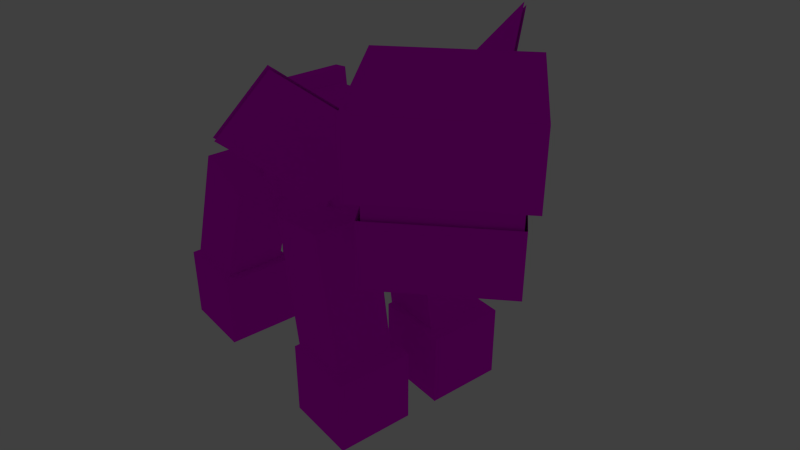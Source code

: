 # Source: goblins-goblin-dog2.8.blend  (saved by Blender 2.82.7; exported with 4.5.12 LTS)
import bpy
from mathutils import Matrix  # noqa: F401  (used for matrix-valued properties, if any)

bpy.ops.wm.read_factory_settings(use_empty=True)
scene = bpy.context.scene
scene.name = 'Scene'

# ---- collections
col_collection_1 = bpy.data.collections.new('Collection 1'); scene.collection.children.link(col_collection_1)
col_collection_1.hide_render = True
col_collection_1.hide_viewport = True
col_collection_2 = bpy.data.collections.new('Collection 2'); scene.collection.children.link(col_collection_2)

# ---- images (referenced by path relative to the original .blend; pixels are not part of the script)
import os
ASSET_DIR = os.environ.get("B2B_ASSET_DIR", "")  # directory of the original .blend (textures are referenced by path, not embedded)
HERE = os.path.dirname(os.path.abspath(__file__))  # packed textures are extracted next to this script under _unpacked/

def load_image(name, relpath, width, height, colorspace="sRGB"):
    """Load a texture the original file referenced (path relative to the .blend, or extracted next to this script)."""
    p = next((c for c in (os.path.join(HERE, relpath), os.path.join(ASSET_DIR, relpath)) if relpath and os.path.exists(c)), "")
    if p:
        img = bpy.data.images.load(p, check_existing=True)
        img.name = name
    else:  # same state as the original file: an image datablock whose file is absent (Cycles renders it pink)
        img = bpy.data.images.new(name, width, height)
        img.source = "FILE"
        img.filepath = "//" + (relpath or name)
    img.colorspace_settings.name = colorspace
    return img
img_goblins_goblin_dog_png = load_image('goblins_goblin_dog.png', 'goblins_goblin_dog.png', 1024, 1024, 'sRGB')

# ---- materials (node trees are filled in below, after node groups)
mat_character = bpy.data.materials.new('Character')
mat_character.alpha_threshold = 0.0
mat_character.use_transparent_shadow = False
mat_character.roughness = 0.5
mat_character.specular_intensity = 0.0
mat_character.line_color = (0.0, 0.0, 0.0, 1.0)

# ---- material node trees
mat_character.use_nodes = True; mat_character.node_tree.nodes.clear()
_N = mat_character.node_tree.nodes; _L = mat_character.node_tree.links
n0 = _N.new('ShaderNodeOutputMaterial'); n0.name = 'Material Output'; n0.location = (387, 533)
n1 = _N.new('ShaderNodeBsdfPrincipled'); n1.name = 'Principled BSDF'; n1.location = (97, 533)
n1.distribution = 'GGX'
n1.subsurface_method = 'BURLEY'
n1.inputs[2].default_value = 0.0
n1.inputs[3].default_value = 1.45
n1.inputs[13].default_value = 0.0
n1.inputs[27].default_value = (0.0, 0.0, 0.0, 1.0)
n1.inputs[28].default_value = 1.0
n2 = _N.new('ShaderNodeTexImage'); n2.name = 'Image Texture'; n2.location = (-250, 330)
n2.image = img_goblins_goblin_dog_png
n2.interpolation = 'Closest'
_L.new(n1.outputs[0], n0.inputs[0])
_L.new(n2.outputs[0], n1.inputs[0])
_L.new(n2.outputs[1], n1.inputs[4])
n0.is_active_output = True

# ---- world
world_world = bpy.data.worlds.new('World'); scene.world = world_world
world_world.color = (0.05088, 0.05088, 0.05088)
world_world.use_sun_shadow = False
world_world.sun_shadow_jitter_overblur = 0.0
world_world.cycles.sampling_method = 'MANUAL'
world_world.cycles.sample_map_resolution = 256

# ---- cameras
cam_camera = bpy.data.cameras.new('Camera')
cam_camera.clip_end = 100.0
cam_camera.lens = 35.0
cam_camera.sensor_width = 32.0
cam_camera.sensor_height = 18.0
cam_camera.ortho_scale = 7.314
cam_camera.dof.focus_distance = 0.0
cam_camera.dof.aperture_fstop = 128.0

# ---- lights
light_sun_000 = bpy.data.lights.new('Sun.000', 'SUN')
light_sun_000.transmission_factor = 0.0
light_sun_000.angle = 1.571
light_sun_000.energy = 1.0
light_sun_000.shadow_buffer_clip_start = 0.5
light_sun_000.shadow_soft_size = 1.0
light_sun_000.shadow_cascade_max_distance = 1000.0
light_sun_000.cycles.use_multiple_importance_sampling = False
light_sun_005 = bpy.data.lights.new('Sun.005', 'SUN')
light_sun_005.transmission_factor = 0.0
light_sun_005.angle = 1.571
light_sun_005.energy = 1.0
light_sun_005.shadow_buffer_clip_start = 0.5
light_sun_005.shadow_soft_size = 1.0
light_sun_005.shadow_cascade_max_distance = 1000.0
light_sun_005.cycles.use_multiple_importance_sampling = False
light_sun_004 = bpy.data.lights.new('Sun.004', 'SUN')
light_sun_004.transmission_factor = 0.0
light_sun_004.angle = 1.571
light_sun_004.energy = 1.0
light_sun_004.shadow_buffer_clip_start = 0.5
light_sun_004.shadow_soft_size = 1.0
light_sun_004.shadow_cascade_max_distance = 1000.0
light_sun_004.cycles.use_multiple_importance_sampling = False
light_sun_003 = bpy.data.lights.new('Sun.003', 'SUN')
light_sun_003.transmission_factor = 0.0
light_sun_003.angle = 1.571
light_sun_003.energy = 1.0
light_sun_003.shadow_buffer_clip_start = 0.5
light_sun_003.shadow_soft_size = 1.0
light_sun_003.shadow_cascade_max_distance = 1000.0
light_sun_003.cycles.use_multiple_importance_sampling = False
light_sun_001 = bpy.data.lights.new('Sun.001', 'SUN')
light_sun_001.transmission_factor = 0.0
light_sun_001.angle = 1.571
light_sun_001.energy = 1.0
light_sun_001.shadow_buffer_clip_start = 0.5
light_sun_001.shadow_soft_size = 1.0
light_sun_001.shadow_cascade_max_distance = 1000.0
light_sun_001.cycles.use_multiple_importance_sampling = False

# ---- meshes
me_cube_004 = bpy.data.meshes.new('Cube.004')
me_cube_004.from_pydata([(0.0, 4.119, 4.116), (1.414, 2.704, 4.116), (-1.414, 2.704, 4.116), (0.0, 1.29, 4.116), (-0.6105, -1.744, 3.517), (-0.6105, -1.319, 2.185), (-0.6105, 1.28, 4.481), (-0.6105, 1.705, 3.15), (-1.409, 1.583, 3.419), (-1.409, 0.5972, 3.252), (-0.4085, 0.5972, 3.252), (-0.4085, 1.583, 3.419), (-1.409, 1.979, 1.074), (-1.409, 0.9928, 0.9073), (-0.4085, 0.9928, 0.9073), (-0.4085, 1.979, 1.074), (-1.41, -2.343, 1.243), (-1.41, -1.407, 0.8907), (-1.41, -1.518, 3.434), (-1.41, -0.5819, 3.082), (0.6107, -1.319, 2.185), (0.6107, -1.744, 3.517), (0.6107, 1.705, 3.15), (0.6107, 1.28, 4.481), (0.3803, 1.979, 1.074), (0.3803, 0.9928, 0.9073), (1.38, 0.9928, 0.9073), (1.38, 1.979, 1.074), (0.3802, 1.583, 3.419), (0.3802, 0.5972, 3.252), (1.38, 0.5972, 3.252), (1.38, 1.583, 3.419), (-0.4103, -1.407, 0.8907), (-0.4103, -2.343, 1.243), (-0.4103, -1.518, 3.434), (-0.4103, -0.5819, 3.082), (-8.567e-07, 4.119, 3.426), (1.378, -0.5819, 3.082), (1.378, -1.518, 3.434), (1.378, -1.407, 0.8907), (1.378, -2.343, 1.243), (0.3779, -1.407, 0.8907), (0.3779, -2.343, 1.243), (0.3779, -1.518, 3.434), (0.3779, -0.5819, 3.082), (-0.6702, -1.05, 4.381), (-0.6702, 0.6473, 4.602), (0.6704, -1.05, 4.381), (0.6704, 0.6473, 4.602), (0.6704, 0.8454, 3.082), (0.6704, -0.8516, 2.861), (-0.6702, -0.8516, 2.861), (-0.6702, 0.8454, 3.082), (1.414, 2.704, 3.426), (-1.414, 2.704, 5.426), (-1.414, 2.704, 3.426), (1.414, 2.704, 5.426), (9.702e-08, 1.29, 3.426), (-8.567e-07, 4.119, 5.426), (9.702e-08, 1.29, 5.426), (1.414, 2.649, 3.426), (-1.414, 2.649, 5.426), (-1.414, 2.649, 3.426), (1.414, 2.649, 5.426), (0.0, 4.174, 3.17), (1.486, 2.688, 3.17), (-1.486, 2.688, 4.19), (-1.486, 2.688, 3.17), (1.486, 2.688, 4.19), (0.0, 1.202, 3.17), (0.0, 4.174, 4.19), (0.0, 1.202, 4.19), (-1.525, -2.353, -0.000458), (-1.525, -1.123, -0.000458), (-1.525, -2.353, 1.238), (-1.525, -1.123, 1.238), (-0.2953, -1.123, -0.000458), (-0.2953, -2.353, -0.000458), (-0.2953, -2.353, 1.238), (-0.2953, -1.123, 1.238), (1.503, -1.113, 1.248), (1.503, -2.363, 1.248), (1.503, -1.113, -0.01052), (1.503, -2.363, -0.01052), (0.2529, -1.113, -0.01052), (0.2529, -2.363, -0.01052), (0.2529, -2.363, 1.248), (0.2529, -1.113, 1.248), (-1.534, 1.02, 1.237), (-0.2835, 1.02, 1.237), (0.2553, 1.02, 1.237), (1.505, 1.02, 1.237), (-1.534, 1.018, 0.00195), (-0.2835, 1.018, 0.00195), (0.2553, 1.018, 0.00195), (1.505, 1.018, 0.00195), (-1.534, 2.225, 1.236), (-0.2835, 2.225, 1.236), (0.2553, 2.225, 1.236), (1.505, 2.225, 1.236), (-1.534, 2.226, 0.003586), (-0.2835, 2.226, 0.003587), (0.2553, 2.226, 0.003587), (1.505, 2.226, 0.003586), (-0.7847, -0.9935, 4.626), (-0.7847, -0.7345, 4.666), (0.7897, -0.9935, 4.626), (0.7897, -0.7345, 4.666), (0.7897, -0.5175, 2.878), (0.7897, -0.7765, 2.838), (-0.7847, -0.7765, 2.838), (-0.7847, -0.5175, 2.878), (-0.231, -2.226, 2.113), (-0.231, -1.729, 2.058), (-0.2491, -1.989, 3.525), (-0.2491, -1.492, 3.471), (0.2695, -1.729, 2.058), (0.2695, -2.226, 2.113), (0.2513, -1.492, 3.471), (0.2513, -1.989, 3.525), (-1.782e-06, 4.372, 4.493), (1.684, 2.688, 4.493), (-1.684, 2.688, 5.648), (-1.684, 2.688, 4.493), (1.684, 2.688, 5.648), (-7.501e-07, 1.004, 4.493), (-1.782e-06, 4.372, 5.648), (-7.501e-07, 1.004, 5.648), (1.028, 1.332, 3.676), (-0.9142, 2.761, 5.072), (-1.028, 1.332, 3.676), (0.9142, 2.761, 5.072), (-2.061, 1.907, 6.039), (-2.175, 0.4786, 4.644), (2.175, 0.4786, 4.644), (2.061, 1.907, 6.039), (1.023, 1.294, 3.715), (-0.9091, 2.722, 5.111), (-1.023, 1.294, 3.715), (0.9091, 2.722, 5.111), (-2.056, 1.868, 6.078), (-2.17, 0.4399, 4.683), (2.17, 0.4399, 4.683), (2.056, 1.868, 6.078), (-1.486, 2.688, 3.691), (1.486, 2.688, 3.691), (0.0, 4.174, 3.691), (0.0, 1.202, 3.691)], [(63, 60), (62, 61)], [(0, 1, 3, 2), (23, 6, 4, 21), (6, 7, 5, 4), (7, 22, 20, 5), (20, 21, 4, 5), (7, 6, 23, 22), (44, 41, 42, 43), (10, 9, 13, 14), (11, 10, 14, 15), (32, 33, 16, 17), (18, 19, 17, 16), (58, 54, 59, 56), (34, 18, 16, 33), (37, 39, 41, 44), (19, 35, 32, 17), (31, 28, 29, 30), (43, 42, 40, 38), (35, 34, 33, 32), (38, 40, 39, 37), (23, 21, 20, 22), (57, 59, 54, 55), (19, 18, 34, 35), (8, 11, 15, 12), (9, 8, 12, 13), (30, 26, 27, 31), (8, 9, 10, 11), (31, 27, 24, 28), (41, 39, 40, 42), (28, 24, 25, 29), (29, 25, 26, 30), (37, 44, 43, 38), (48, 46, 45, 47), (49, 50, 51, 52), (46, 48, 49, 52), (48, 47, 50, 49), (45, 46, 52, 51), (47, 45, 51, 50), (36, 58, 56, 53), (55, 54, 58, 36), (53, 56, 59, 57), (88, 92, 93, 89), (25, 24, 27, 26), (15, 14, 13, 12), (91, 90, 94, 95), (69, 71, 66, 67), (64, 70, 68, 65), (67, 66, 70, 64), (65, 68, 71, 69), (87, 84, 85, 86), (76, 77, 72, 73), (74, 75, 73, 72), (78, 74, 72, 77), (80, 82, 84, 87), (75, 79, 76, 73), (86, 85, 83, 81), (79, 78, 77, 76), (81, 83, 82, 80), (75, 74, 78, 79), (84, 82, 83, 85), (80, 87, 86, 81), (91, 95, 103, 99), (92, 88, 96, 100), (98, 99, 103, 102), (96, 97, 101, 100), (94, 90, 98, 102), (89, 93, 101, 97), (95, 94, 102, 103), (93, 92, 100, 101), (90, 91, 99, 98), (88, 89, 97, 96), (107, 105, 104, 106), (108, 109, 110, 111), (105, 107, 108, 111), (107, 106, 109, 108), (104, 105, 111, 110), (106, 104, 110, 109), (119, 114, 112, 117), (114, 115, 113, 112), (115, 118, 116, 113), (116, 117, 112, 113), (115, 114, 119, 118), (119, 117, 116, 118), (64, 65, 69, 67), (125, 127, 122, 123), (120, 126, 124, 121), (123, 122, 126, 120), (121, 124, 127, 125), (120, 121, 125, 123), (126, 122, 127, 124), (130, 133, 132, 129), (128, 131, 135, 134), (138, 137, 140, 141), (136, 142, 143, 139), (146, 144, 147, 145)])
_uv = me_cube_004.uv_layers.new(name='UVMap')
_uv.uv.foreach_set('vector', [0.375, 1.0, 0.375, 0.75, 0.25, 0.75, 0.25, 1.0, 0.625, 0.375, 0.5, 0.375, 0.5, 0.0, 0.625, 0.0, 0.5, 0.375, 0.4375, 0.375, 0.4375, 0.0, 0.5, 0.0, 0.4375, 0.375, 0.3125, 0.375, 0.3125, 0.0, 0.4375, 0.0, 0.5625, 0.375, 0.5625, 0.5, 0.4375, 0.5, 0.4375, 0.375, 0.4375, 0.375, 0.4375, 0.5, 0.3125, 0.5, 0.3125, 0.375, 0.1875, 0.375, 0.1875, 0.128, 0.125, 0.128, 0.125, 0.375, 0.8125, 0.375, 0.875, 0.375, 0.875, 0.125, 0.8125, 0.125, 0.75, 0.375, 0.8125, 0.375, 0.8125, 0.125, 0.75, 0.125, 0.1875, 0.375, 0.1875, 0.5, 0.125, 0.5, 0.125, 0.375, 0.0625, 0.375, 0.0, 0.375, 0.0, 0.125, 0.0625, 0.125, 0.25, 0.75, 0.25, 1.0, 0.125, 1.0, 0.125, 0.75, 0.25, 0.375, 0.1875, 0.375, 0.1875, 0.128, 0.25, 0.128, 0.125, 0.375, 0.125, 0.128, 0.0625, 0.128, 0.0625, 0.375, 0.125, 0.375, 0.0625, 0.375, 0.0625, 0.128, 0.125, 0.128, 0.6875, 0.375, 0.75, 0.375, 0.75, 0.5, 0.6875, 0.5, 0.25, 0.375, 0.25, 0.128, 0.1875, 0.128, 0.1875, 0.375, 0.1875, 0.375, 0.125, 0.375, 0.125, 0.128, 0.1875, 0.128, 0.0625, 0.375, 0.0625, 0.125, 0.0, 0.125, 0.0, 0.375, 0.25, 0.375, 0.25, 0.0, 0.3125, 0.0, 0.3125, 0.375, 0.375, 0.5, 0.375, 0.75, 0.25, 0.75, 0.25, 0.5, 0.125, 0.375, 0.125, 0.5, 0.0625, 0.5, 0.0625, 0.375, 0.6875, 0.375, 0.75, 0.375, 0.75, 0.125, 0.6875, 0.125, 0.6875, 0.375, 0.625, 0.375, 0.625, 0.125, 0.6875, 0.125, 0.6875, 0.375, 0.6875, 0.125, 0.625, 0.125, 0.625, 0.375, 0.6875, 0.375, 0.6875, 0.5, 0.75, 0.5, 0.75, 0.375, 0.6875, 0.375, 0.6875, 0.125, 0.75, 0.125, 0.75, 0.375, 0.1875, 0.375, 0.125, 0.375, 0.125, 0.5, 0.1875, 0.5, 0.75, 0.375, 0.75, 0.125, 0.8125, 0.125, 0.8125, 0.375, 0.875, 0.375, 0.875, 0.125, 0.8125, 0.125, 0.8125, 0.375, 0.125, 0.375, 0.0625, 0.375, 0.0625, 0.5, 0.125, 0.5, 1.0, 0.375, 0.875, 0.375, 0.875, 0.0, 1.0, 0.0, 1.0, 0.375, 1.0, 0.0, 0.875, 0.0, 0.875, 0.375, 0.875, 0.375, 1.0, 0.375, 1.0, 0.3438, 0.875, 0.3438, 1.0, 0.375, 1.0, 0.0, 0.875, 0.0, 0.875, 0.375, 0.875, 0.0, 0.875, 0.375, 1.0, 0.375, 1.0, 0.0, 1.0, 0.0, 0.875, 0.0, 0.875, 0.03125, 1.0, 0.03125, 0.125, 0.5, 0.125, 0.75, 0.0, 0.75, 0.0, 0.5, 0.25, 0.5, 0.25, 0.75, 0.125, 0.75, 0.125, 0.5, 0.5, 0.5, 0.5, 0.75, 0.375, 0.75, 0.375, 0.5, 0.8125, 0.125, 0.875, 0.125, 0.875, 0.0, 0.8125, 0.0, 0.6875, 0.1562, 0.625, 0.1562, 0.625, 0.1875, 0.6875, 0.1875, 0.75, 0.1562, 0.6875, 0.1562, 0.6875, 0.1875, 0.75, 0.1875, 0.8125, 0.125, 0.875, 0.125, 0.875, 0.0, 0.8125, 0.0, 0.875, 0.5, 0.875, 0.625, 0.75, 0.625, 0.75, 0.5, 0.625, 0.5, 0.625, 0.625, 0.5, 0.625, 0.5, 0.5, 0.75, 0.5, 0.75, 0.625, 0.625, 0.625, 0.625, 0.5, 1.0, 0.5, 1.0, 0.625, 0.875, 0.625, 0.875, 0.5, 0.1875, 0.1277, 0.1875, 0.0, 0.125, 0.0, 0.125, 0.1277, 0.125, 0.375, 0.125, 0.5, 0.1875, 0.5, 0.1875, 0.375, 0.0, 0.1277, 0.0625, 0.1277, 0.0625, 0.0, 0.0, 0.0, 0.25, 0.1277, 0.1875, 0.1277, 0.1875, 0.0, 0.25, 0.0, 0.125, 0.1277, 0.125, 0.0, 0.0625, 0.0, 0.0625, 0.1277, 0.125, 0.1277, 0.0625, 0.1277, 0.0625, 0.0, 0.125, 0.0, 0.25, 0.1277, 0.25, 0.0, 0.1875, 0.0, 0.1875, 0.1277, 0.1875, 0.1277, 0.125, 0.1277, 0.125, 0.0, 0.1875, 0.0, 0.0, 0.1277, 0.0, 0.0, 0.0625, 0.0, 0.0625, 0.1277, 0.06287, 0.09447, 0.06287, 0.1247, 0.0003652, 0.1247, 0.0003652, 0.09447, 0.125, 0.375, 0.1875, 0.375, 0.1875, 0.5, 0.125, 0.5, 0.125, 0.09375, 0.0625, 0.09375, 0.0625, 0.125, 0.125, 0.125, 0.6875, 0.125, 0.625, 0.125, 0.625, 0.0, 0.6875, 0.0, 0.625, 0.125, 0.6875, 0.125, 0.6875, 0.0, 0.625, 0.0, 0.6875, 0.125, 0.75, 0.125, 0.75, 0.0, 0.6875, 0.0, 0.75, 0.125, 0.6875, 0.125, 0.6875, 0.0, 0.75, 0.0, 0.75, 0.125, 0.8125, 0.125, 0.8125, 0.0, 0.75, 0.0, 0.8125, 0.125, 0.75, 0.125, 0.75, 0.0, 0.8125, 0.0, 0.8125, 0.5, 0.75, 0.5, 0.75, 0.375, 0.8125, 0.375, 0.75, 0.5, 0.8125, 0.5, 0.8125, 0.375, 0.75, 0.375, 0.6875, 0.125, 0.75, 0.125, 0.75, 0.09375, 0.6875, 0.09375, 0.75, 0.125, 0.6875, 0.125, 0.6875, 0.09375, 0.75, 0.09375, 1.0, 0.0625, 0.875, 0.0625, 0.875, 0.0, 1.0, 0.0, 1.0, 0.0625, 1.0, 0.0, 0.875, 0.0, 0.875, 0.0625, 0.875, 0.0625, 1.0, 0.0625, 1.0, 0.03125, 0.875, 0.03125, 1.0, 0.0625, 1.0, 0.0, 0.875, 0.0, 0.875, 0.0625, 0.875, 0.0, 0.875, 0.0625, 1.0, 0.0625, 1.0, 0.0, 1.0, 0.0, 0.875, 0.0, 0.875, 0.03125, 1.0, 0.03125, 0.75, 0.4688, 0.7344, 0.4688, 0.7344, 0.375, 0.75, 0.375, 0.7344, 0.4688, 0.7188, 0.4688, 0.7188, 0.375, 0.7344, 0.375, 0.7188, 0.4688, 0.7031, 0.4688, 0.7031, 0.375, 0.7188, 0.375, 0.75, 0.4688, 0.75, 0.5, 0.7344, 0.5, 0.7344, 0.4688, 0.7188, 0.4688, 0.7188, 0.5, 0.7031, 0.5, 0.7031, 0.4688, 0.6875, 0.4688, 0.6875, 0.375, 0.7031, 0.375, 0.7031, 0.4688, 0.625, 1.0, 0.75, 1.0, 0.75, 0.75, 0.625, 0.75, 0.875, 0.625, 0.875, 0.75, 0.75, 0.75, 0.75, 0.625, 0.625, 0.625, 0.625, 0.75, 0.5, 0.75, 0.5, 0.625, 0.75, 0.625, 0.75, 0.75, 0.625, 0.75, 0.625, 0.625, 1.0, 0.625, 1.0, 0.75, 0.875, 0.75, 0.875, 0.625, 0.875, 1.0, 1.0, 1.0, 1.0, 0.75, 0.875, 0.75, 0.875, 0.75, 0.875, 1.0, 0.75, 1.0, 0.75, 0.75, 0.375, 0.75, 0.5, 0.75, 0.5, 1.0, 0.375, 1.0, 0.125, 0.75, 0.125, 1.0, 0.0, 1.0, 0.0, 0.75, 0.375, 0.75, 0.375, 1.0, 0.5, 1.0, 0.5, 0.75, 0.125, 0.75, 0.0, 0.75, 0.0, 1.0, 0.125, 1.0, 0.625, 0.75, 0.625, 1.0, 0.5, 1.0, 0.5, 0.75])
_ca = me_cube_004.color_attributes.new('Col', 'BYTE_COLOR', 'CORNER')
_ca.data.foreach_set('color', [1.0, 1.0, 1.0, 1.0, 1.0, 1.0, 1.0, 1.0, 1.0, 1.0, 1.0, 1.0, 1.0, 1.0, 1.0, 1.0, 1.0, 1.0, 1.0, 1.0, 1.0, 1.0, 1.0, 1.0, 1.0, 1.0, 1.0, 1.0, 1.0, 1.0, 1.0, 1.0, 1.0, 1.0, 1.0, 1.0, 1.0, 1.0, 1.0, 1.0, 1.0, 1.0, 1.0, 1.0, 1.0, 1.0, 1.0, 1.0, 1.0, 1.0, 1.0, 1.0, 1.0, 1.0, 1.0, 1.0, 1.0, 1.0, 1.0, 1.0, 1.0, 1.0, 1.0, 1.0, 1.0, 1.0, 1.0, 1.0, 1.0, 1.0, 1.0, 1.0, 1.0, 1.0, 1.0, 1.0, 1.0, 1.0, 1.0, 1.0, 1.0, 1.0, 1.0, 1.0, 1.0, 1.0, 1.0, 1.0, 1.0, 1.0, 1.0, 1.0, 1.0, 1.0, 1.0, 1.0, 1.0, 1.0, 1.0, 1.0, 1.0, 1.0, 1.0, 1.0, 1.0, 1.0, 1.0, 1.0, 1.0, 1.0, 1.0, 1.0, 1.0, 1.0, 1.0, 1.0, 1.0, 1.0, 1.0, 1.0, 1.0, 1.0, 1.0, 1.0, 1.0, 1.0, 1.0, 1.0, 1.0, 1.0, 1.0, 1.0, 1.0, 1.0, 1.0, 1.0, 1.0, 1.0, 1.0, 1.0, 1.0, 1.0, 1.0, 1.0, 1.0, 1.0, 1.0, 1.0, 1.0, 1.0, 1.0, 1.0, 1.0, 1.0, 1.0, 1.0, 1.0, 1.0, 1.0, 1.0, 1.0, 1.0, 1.0, 1.0, 1.0, 1.0, 1.0, 1.0, 1.0, 1.0, 1.0, 1.0, 1.0, 1.0, 1.0, 1.0, 1.0, 1.0, 1.0, 1.0, 1.0, 1.0, 1.0, 1.0, 1.0, 1.0, 1.0, 1.0, 1.0, 1.0, 1.0, 1.0, 1.0, 1.0, 1.0, 1.0, 1.0, 1.0, 1.0, 1.0, 1.0, 1.0, 1.0, 1.0, 1.0, 1.0, 1.0, 1.0, 1.0, 1.0, 1.0, 1.0, 1.0, 1.0, 1.0, 1.0, 1.0, 1.0, 1.0, 1.0, 1.0, 1.0, 1.0, 1.0, 1.0, 1.0, 1.0, 1.0, 1.0, 1.0, 1.0, 1.0, 1.0, 1.0, 1.0, 1.0, 1.0, 1.0, 1.0, 1.0, 1.0, 1.0, 1.0, 1.0, 1.0, 1.0, 1.0, 1.0, 1.0, 1.0, 1.0, 1.0, 1.0, 1.0, 1.0, 1.0, 1.0, 1.0, 1.0, 1.0, 1.0, 1.0, 1.0, 1.0, 1.0, 1.0, 1.0, 1.0, 1.0, 1.0, 1.0, 1.0, 1.0, 1.0, 1.0, 1.0, 1.0, 1.0, 1.0, 1.0, 1.0, 1.0, 1.0, 1.0, 1.0, 1.0, 1.0, 1.0, 1.0, 1.0, 1.0, 1.0, 1.0, 1.0, 1.0, 1.0, 1.0, 1.0, 1.0, 1.0, 1.0, 1.0, 1.0, 1.0, 1.0, 1.0, 1.0, 1.0, 1.0, 1.0, 1.0, 1.0, 1.0, 1.0, 1.0, 1.0, 1.0, 1.0, 1.0, 1.0, 1.0, 1.0, 1.0, 1.0, 1.0, 1.0, 1.0, 1.0, 1.0, 1.0, 1.0, 1.0, 1.0, 1.0, 1.0, 1.0, 1.0, 1.0, 1.0, 1.0, 1.0, 1.0, 1.0, 1.0, 1.0, 1.0, 1.0, 1.0, 1.0, 1.0, 1.0, 1.0, 1.0, 1.0, 1.0, 1.0, 1.0, 1.0, 1.0, 1.0, 1.0, 1.0, 1.0, 1.0, 1.0, 1.0, 1.0, 1.0, 1.0, 1.0, 1.0, 1.0, 1.0, 1.0, 1.0, 1.0, 1.0, 1.0, 1.0, 1.0, 1.0, 1.0, 1.0, 1.0, 1.0, 1.0, 1.0, 1.0, 1.0, 1.0, 1.0, 1.0, 1.0, 1.0, 1.0, 1.0, 1.0, 1.0, 1.0, 1.0, 1.0, 1.0, 1.0, 1.0, 1.0, 1.0, 1.0, 1.0, 1.0, 1.0, 1.0, 1.0, 1.0, 1.0, 1.0, 1.0, 1.0, 1.0, 1.0, 1.0, 1.0, 1.0, 1.0, 1.0, 1.0, 1.0, 1.0, 1.0, 1.0, 1.0, 1.0, 1.0, 1.0, 1.0, 1.0, 1.0, 1.0, 1.0, 1.0, 1.0, 1.0, 1.0, 1.0, 1.0, 1.0, 1.0, 1.0, 1.0, 1.0, 1.0, 1.0, 1.0, 1.0, 1.0, 1.0, 1.0, 1.0, 1.0, 1.0, 1.0, 1.0, 1.0, 1.0, 1.0, 1.0, 1.0, 1.0, 1.0, 1.0, 1.0, 1.0, 1.0, 1.0, 1.0, 1.0, 1.0, 1.0, 1.0, 1.0, 1.0, 1.0, 1.0, 1.0, 1.0, 1.0, 1.0, 1.0, 1.0, 1.0, 1.0, 1.0, 1.0, 1.0, 1.0, 1.0, 1.0, 1.0, 1.0, 1.0, 1.0, 1.0, 1.0, 1.0, 1.0, 1.0, 1.0, 1.0, 1.0, 1.0, 1.0, 1.0, 1.0, 1.0, 1.0, 1.0, 1.0, 1.0, 1.0, 1.0, 1.0, 1.0, 1.0, 1.0, 1.0, 1.0, 1.0, 1.0, 1.0, 1.0, 1.0, 1.0, 1.0, 1.0, 1.0, 1.0, 1.0, 1.0, 1.0, 1.0, 1.0, 1.0, 1.0, 1.0, 1.0, 1.0, 1.0, 1.0, 1.0, 1.0, 1.0, 1.0, 1.0, 1.0, 1.0, 1.0, 1.0, 1.0, 1.0, 1.0, 1.0, 1.0, 1.0, 1.0, 1.0, 1.0, 1.0, 1.0, 1.0, 1.0, 1.0, 1.0, 1.0, 1.0, 1.0, 1.0, 1.0, 1.0, 1.0, 1.0, 1.0, 1.0, 1.0, 1.0, 1.0, 1.0, 1.0, 1.0, 1.0, 1.0, 1.0, 1.0, 1.0, 1.0, 1.0, 1.0, 1.0, 1.0, 1.0, 1.0, 1.0, 1.0, 1.0, 1.0, 1.0, 1.0, 1.0, 1.0, 1.0, 1.0, 1.0, 1.0, 1.0, 1.0, 1.0, 1.0, 1.0, 1.0, 1.0, 1.0, 1.0, 1.0, 1.0, 1.0, 1.0, 1.0, 1.0, 1.0, 1.0, 1.0, 1.0, 1.0, 1.0, 1.0, 1.0, 1.0, 1.0, 1.0, 1.0, 1.0, 1.0, 1.0, 1.0, 1.0, 1.0, 1.0, 1.0, 1.0, 1.0, 1.0, 1.0, 1.0, 1.0, 1.0, 1.0, 1.0, 1.0, 1.0, 1.0, 1.0, 1.0, 1.0, 1.0, 1.0, 1.0, 1.0, 1.0, 1.0, 1.0, 1.0, 1.0, 1.0, 1.0, 1.0, 1.0, 1.0, 1.0, 1.0, 1.0, 1.0, 1.0, 1.0, 1.0, 1.0, 1.0, 1.0, 1.0, 1.0, 1.0, 1.0, 1.0, 1.0, 1.0, 1.0, 1.0, 1.0, 1.0, 1.0, 1.0, 1.0, 1.0, 1.0, 1.0, 1.0, 1.0, 1.0, 1.0, 1.0, 1.0, 1.0, 1.0, 1.0, 1.0, 1.0, 1.0, 1.0, 1.0, 1.0, 1.0, 1.0, 1.0, 1.0, 1.0, 1.0, 1.0, 1.0, 1.0, 1.0, 1.0, 1.0, 1.0, 1.0, 1.0, 1.0, 1.0, 1.0, 1.0, 1.0, 1.0, 1.0, 1.0, 1.0, 1.0, 1.0, 1.0, 1.0, 1.0, 1.0, 1.0, 1.0, 1.0, 1.0, 1.0, 1.0, 1.0, 1.0, 1.0, 1.0, 1.0, 1.0, 1.0, 1.0, 1.0, 1.0, 1.0, 1.0, 1.0, 1.0, 1.0, 1.0, 1.0, 1.0, 1.0, 1.0, 1.0, 1.0, 1.0, 1.0, 1.0, 1.0, 1.0, 1.0, 1.0, 1.0, 1.0, 1.0, 1.0, 1.0, 1.0, 1.0, 1.0, 1.0, 1.0, 1.0, 1.0, 1.0, 1.0, 1.0, 1.0, 1.0, 1.0, 1.0, 1.0, 1.0, 1.0, 1.0, 1.0, 1.0, 1.0, 1.0, 1.0, 1.0, 1.0, 1.0, 1.0, 1.0, 1.0, 1.0, 1.0, 1.0, 1.0, 1.0, 1.0, 1.0, 1.0, 1.0, 1.0, 1.0, 1.0, 1.0, 1.0, 1.0, 1.0, 1.0, 1.0, 1.0, 1.0, 1.0, 1.0, 1.0, 1.0, 1.0, 1.0, 1.0, 1.0, 1.0, 1.0, 1.0, 1.0, 1.0, 1.0, 1.0, 1.0, 1.0, 1.0, 1.0, 1.0, 1.0, 1.0, 1.0, 1.0, 1.0, 1.0, 1.0, 1.0, 1.0, 1.0, 1.0, 1.0, 1.0, 1.0, 1.0, 1.0, 1.0, 1.0, 1.0, 1.0, 1.0, 1.0, 1.0, 1.0, 1.0, 1.0, 1.0, 1.0, 1.0, 1.0, 1.0, 1.0, 1.0, 1.0, 1.0, 1.0, 1.0, 1.0, 1.0, 1.0, 1.0, 1.0, 1.0, 1.0, 1.0, 1.0, 1.0, 1.0, 1.0, 1.0, 1.0, 1.0, 1.0, 1.0, 1.0, 1.0, 1.0, 1.0, 1.0, 1.0, 1.0, 1.0, 1.0, 1.0, 1.0, 1.0, 1.0, 1.0, 1.0, 1.0, 1.0, 1.0, 1.0, 1.0, 1.0, 1.0, 1.0, 1.0, 1.0, 1.0, 1.0, 1.0, 1.0, 1.0, 1.0, 1.0, 1.0, 1.0, 1.0, 1.0, 1.0, 1.0, 1.0, 1.0, 1.0, 1.0, 1.0, 1.0, 1.0, 1.0, 1.0, 1.0, 1.0, 1.0, 1.0, 1.0, 1.0, 1.0, 1.0, 1.0, 1.0, 1.0, 1.0, 1.0, 1.0, 1.0, 1.0, 1.0, 1.0, 1.0, 1.0, 1.0, 1.0, 1.0, 1.0, 1.0, 1.0, 1.0, 1.0, 1.0, 1.0, 1.0, 1.0, 1.0, 1.0, 1.0, 1.0, 1.0, 1.0, 1.0, 1.0, 1.0, 1.0, 1.0, 1.0, 1.0, 1.0, 1.0, 1.0, 1.0, 1.0, 1.0, 1.0, 1.0, 1.0, 1.0, 1.0, 1.0, 1.0, 1.0, 1.0, 1.0, 1.0, 1.0, 1.0, 1.0, 1.0, 1.0, 1.0, 1.0, 1.0, 1.0, 1.0, 1.0, 1.0, 1.0, 1.0, 1.0, 1.0, 1.0, 1.0, 1.0, 1.0, 1.0, 1.0, 1.0, 1.0, 1.0, 1.0, 1.0, 1.0, 1.0, 1.0, 1.0, 1.0, 1.0, 1.0, 1.0, 1.0, 1.0, 1.0, 1.0, 1.0, 1.0, 1.0, 1.0, 1.0, 1.0, 1.0, 1.0, 1.0, 1.0, 1.0, 1.0, 1.0, 1.0, 1.0, 1.0, 1.0, 1.0, 1.0, 1.0, 1.0, 1.0, 1.0, 1.0, 1.0, 1.0, 1.0, 1.0, 1.0, 1.0, 1.0, 1.0, 1.0, 1.0, 1.0, 1.0, 1.0, 1.0, 1.0, 1.0, 1.0, 1.0, 1.0, 1.0, 1.0, 1.0, 1.0, 1.0, 1.0, 1.0, 1.0, 1.0, 1.0, 1.0, 1.0, 1.0, 1.0, 1.0, 1.0, 1.0, 1.0, 1.0, 1.0, 1.0, 1.0, 1.0, 1.0, 1.0, 1.0, 1.0, 1.0, 1.0, 1.0, 1.0, 1.0, 1.0, 1.0, 1.0, 1.0, 1.0, 1.0, 1.0, 1.0, 1.0, 1.0, 1.0, 1.0, 1.0, 1.0, 1.0, 1.0, 1.0, 1.0, 1.0, 1.0, 1.0, 1.0, 1.0, 1.0, 1.0, 1.0, 1.0, 1.0, 1.0, 1.0, 1.0, 1.0, 1.0, 1.0, 1.0, 1.0, 1.0, 1.0, 1.0, 1.0, 1.0, 1.0, 1.0, 1.0, 1.0, 1.0, 1.0, 1.0, 1.0, 1.0, 1.0, 1.0, 1.0, 1.0, 1.0, 1.0, 1.0, 1.0, 1.0, 1.0, 1.0, 1.0, 1.0, 1.0, 1.0, 1.0, 1.0, 1.0, 1.0, 1.0, 1.0, 1.0, 1.0, 1.0, 1.0, 1.0, 1.0, 1.0, 1.0, 1.0, 1.0, 1.0, 1.0, 1.0, 1.0, 1.0, 1.0, 1.0, 1.0, 1.0, 1.0, 1.0, 1.0, 1.0, 1.0, 1.0, 1.0, 1.0, 1.0, 1.0, 1.0, 1.0, 1.0, 1.0, 1.0, 1.0, 1.0, 1.0, 1.0, 1.0, 1.0, 1.0, 1.0, 1.0, 1.0, 1.0, 1.0, 1.0, 1.0, 1.0, 1.0, 1.0, 1.0, 1.0, 1.0, 1.0, 1.0, 1.0, 1.0, 1.0, 1.0, 1.0, 1.0, 1.0, 1.0, 1.0, 1.0, 1.0, 1.0, 1.0, 1.0, 1.0, 1.0, 1.0, 1.0, 1.0, 1.0, 1.0, 1.0, 1.0, 1.0, 1.0, 1.0, 1.0, 1.0, 1.0, 1.0, 1.0, 1.0, 1.0, 1.0, 1.0, 1.0, 1.0, 1.0, 1.0, 1.0, 1.0, 1.0, 1.0, 1.0, 1.0, 1.0, 1.0, 1.0, 1.0, 1.0, 1.0, 1.0, 1.0, 1.0, 1.0, 1.0, 1.0, 1.0, 1.0, 1.0, 1.0, 1.0, 1.0, 1.0, 1.0, 1.0, 1.0, 1.0, 1.0, 1.0, 1.0, 1.0, 1.0, 1.0, 1.0, 1.0, 1.0, 1.0, 1.0, 1.0, 1.0, 1.0, 1.0, 1.0, 1.0, 1.0, 1.0, 1.0, 1.0, 1.0, 1.0, 1.0, 1.0, 1.0, 1.0, 1.0, 1.0, 1.0, 1.0, 1.0, 1.0, 1.0, 1.0, 1.0, 1.0, 1.0, 1.0, 1.0, 1.0, 1.0, 1.0, 1.0, 1.0, 1.0, 1.0, 1.0, 1.0, 1.0, 1.0, 1.0, 1.0, 1.0, 1.0, 1.0, 1.0, 1.0, 1.0, 1.0, 1.0, 1.0, 1.0, 1.0, 1.0, 1.0, 1.0, 1.0, 1.0, 1.0, 1.0, 1.0, 1.0, 1.0, 1.0, 1.0, 1.0, 1.0, 1.0, 1.0, 1.0, 1.0, 1.0, 1.0, 1.0, 1.0, 1.0, 1.0, 1.0, 1.0, 1.0, 1.0, 1.0, 1.0, 1.0, 1.0, 1.0, 1.0, 1.0, 1.0, 1.0, 1.0, 1.0, 1.0, 1.0, 1.0, 1.0, 1.0, 1.0, 1.0, 1.0, 1.0, 1.0, 1.0, 1.0, 1.0, 1.0, 1.0, 1.0, 1.0, 1.0, 1.0, 1.0, 1.0, 1.0, 1.0, 1.0, 1.0, 1.0, 1.0, 1.0, 1.0, 1.0, 1.0, 1.0, 1.0, 1.0, 1.0, 1.0, 1.0, 1.0, 1.0, 1.0, 1.0, 1.0, 1.0, 1.0, 1.0, 1.0, 1.0, 1.0, 1.0, 1.0, 1.0, 1.0, 1.0, 1.0, 1.0, 1.0, 1.0, 1.0, 1.0, 1.0, 1.0, 1.0, 1.0, 1.0, 1.0, 1.0, 1.0, 1.0, 1.0, 1.0, 1.0, 1.0, 1.0])
me_cube_004.materials.append(mat_character)
me_cube_004.use_remesh_preserve_volume = False
me_cube_004.use_remesh_preserve_attributes = False
me_cube_004.use_mirror_x = True
me_cube_004.use_paint_bone_selection = False
me_cube_004.use_paint_mask_vertex = True
me_cube_004.update()
arm_armature = bpy.data.armatures.new('Armature')  # bones are not reproduced

# ---- objects
ob_sun_004 = bpy.data.objects.new('Sun.004', light_sun_000)
ob_sun_003 = bpy.data.objects.new('Sun.003', light_sun_005)
ob_sun_002 = bpy.data.objects.new('Sun.002', light_sun_004)
ob_sun_000 = bpy.data.objects.new('Sun.000', light_sun_003)
ob_sun_001 = bpy.data.objects.new('Sun.001', light_sun_001)
ob_camera = bpy.data.objects.new('Camera', cam_camera)
ob_armature = bpy.data.objects.new('Armature', arm_armature)
ob_goblindog = bpy.data.objects.new('Goblindog', me_cube_004)

# ---- transforms, parenting, visibility, modifiers, constraints
ob_sun_004.location = (2.965, -11.79, 1.204)
ob_sun_004.rotation_euler = (-0.7854, 2.76, 3.142)
ob_sun_004.lineart.crease_threshold = 0.0
ob_sun_003.location = (-10.0, 9.537e-07, 10.0)
ob_sun_003.rotation_euler = (-0.7854, -0.0, 1.571)
ob_sun_003.lineart.crease_threshold = 0.0
ob_sun_002.location = (10.0, -9.537e-07, 10.0)
ob_sun_002.rotation_euler = (-0.7854, -0.0, 4.712)
ob_sun_002.lineart.crease_threshold = 0.0
ob_sun_000.location = (0.0, -10.0, 10.0)
ob_sun_000.rotation_euler = (-0.7854, -0.0, 3.142)
ob_sun_000.lineart.crease_threshold = 0.0
ob_sun_001.location = (0.0, 10.0, 10.0)
ob_sun_001.rotation_euler = (-0.7854, -0.0, 0.0)
ob_sun_001.lineart.crease_threshold = 0.0
ob_camera.location = (8.988, 13.75, 12.75)
ob_camera.rotation_euler = (1.04, 9.298e-07, 2.478)
ob_camera.lock_rotations_4d = False
ob_camera.empty_display_type = 'ARROWS'
ob_camera.color = (0.0, 0.0, 0.0, 0.0)
ob_camera.display_type = 'WIRE'
ob_camera.lineart.crease_threshold = 0.0
ob_armature.location = (0.0, 0.0, 0.0)
ob_armature.scale = (1.335, 1.335, 1.335)
ob_armature.lineart.crease_threshold = 0.0
ob_goblindog.parent = ob_armature
ob_goblindog.location = (0.0, 0.0, 0.0)
ob_goblindog.lock_rotations_4d = False
ob_goblindog.empty_display_type = 'ARROWS'
ob_goblindog.lineart.crease_threshold = 0.0
ob_goblindog.use_mesh_mirror_x = True
_vg = ob_goblindog.vertex_groups.new(name='Root')
_vg = ob_goblindog.vertex_groups.new(name='Body')
for _i, _w in zip([4, 5, 6, 7, 20, 21, 22, 23, 112, 113, 114, 115, 116, 117, 118, 119], [1.0, 1.0, 1.0, 1.0, 1.0, 1.0, 1.0, 1.0, 0.0, 0.0, 0.0, 0.0, 0.0, 0.0, 0.0, 0.0]): _vg.add([_i], _w, 'REPLACE')
_vg = ob_goblindog.vertex_groups.new(name='Saddle')
_vg.add([45, 46, 47, 48, 49, 50, 51, 52, 104, 105, 106, 107, 108, 109, 110, 111], 1.0, 'REPLACE')
_vg = ob_goblindog.vertex_groups.new(name='Head')
_vg.add([0, 1, 2, 3, 36, 53, 54, 55, 56, 57, 58, 59, 60, 61, 62, 63, 120, 121, 122, 123, 124, 125, 126, 127, 128, 129, 130, 131, 132, 133, 134, 135, 136, 137, 138, 139, 140, 141, 142, 143], 1.0, 'REPLACE')
_vg = ob_goblindog.vertex_groups.new(name='Tail')
_vg.add([112, 113, 114, 115, 116, 117, 118, 119], 1.0, 'REPLACE')
_vg = ob_goblindog.vertex_groups.new(name='Femur.BR')
_vg = ob_goblindog.vertex_groups.new(name='Leg.BR')
_vg.add([37, 38, 39, 40, 41, 42, 43, 44], 1.0, 'REPLACE')
_vg = ob_goblindog.vertex_groups.new(name='Sternum.R')
_vg = ob_goblindog.vertex_groups.new(name='Leg.FR')
_vg.add([24, 25, 26, 27, 28, 29, 30, 31], 1.0, 'REPLACE')
_vg = ob_goblindog.vertex_groups.new(name='Femur.BL')
_vg = ob_goblindog.vertex_groups.new(name='Leg.BL')
_vg.add([16, 17, 18, 19, 32, 33, 34, 35], 1.0, 'REPLACE')
_vg = ob_goblindog.vertex_groups.new(name='Sternum.L')
_vg = ob_goblindog.vertex_groups.new(name='Leg.FL')
_vg.add([8, 9, 10, 11, 12, 13, 14, 15], 1.0, 'REPLACE')
_vg = ob_goblindog.vertex_groups.new(name='Leg.FR.003')
_vg = ob_goblindog.vertex_groups.new(name='Hoof.FR')
_vg.add([90, 91, 94, 95, 98, 99, 102, 103], 1.0, 'REPLACE')
_vg = ob_goblindog.vertex_groups.new(name='Leg.FL.001')
_vg = ob_goblindog.vertex_groups.new(name='Hoof.FL')
_vg.add([88, 89, 92, 93, 96, 97, 100, 101], 1.0, 'REPLACE')
_vg = ob_goblindog.vertex_groups.new(name='Leg.BR.001')
_vg = ob_goblindog.vertex_groups.new(name='Hoof.BR')
_vg.add([80, 81, 82, 83, 84, 85, 86, 87], 1.0, 'REPLACE')
_vg = ob_goblindog.vertex_groups.new(name='Leg.BL.001')
_vg = ob_goblindog.vertex_groups.new(name='Hoof.BL')
_vg.add([72, 73, 74, 75, 76, 77, 78, 79], 1.0, 'REPLACE')
_vg = ob_goblindog.vertex_groups.new(name='Jaw')
_vg.add([64, 65, 66, 67, 68, 69, 70, 71, 144, 145, 146, 147], 1.0, 'REPLACE')
_m = ob_goblindog.modifiers.new('Armature', 'ARMATURE')
_m.object = ob_armature

# ---- collection membership
col_collection_1.objects.link(ob_sun_004)
col_collection_1.objects.link(ob_sun_003)
col_collection_1.objects.link(ob_sun_002)
col_collection_1.objects.link(ob_sun_000)
col_collection_1.objects.link(ob_sun_001)
col_collection_1.objects.link(ob_camera)
col_collection_2.objects.link(ob_armature)
col_collection_2.objects.link(ob_goblindog)
def _layer_coll(name, lc=None):
    lc = lc or bpy.context.view_layer.layer_collection
    for c in lc.children:
        if c.name == name: return c
        r = _layer_coll(name, c)
        if r: return r
_layer_coll('Collection 1').exclude = True

# ---- scene / render settings (as saved in the file)
scene.camera = ob_camera
scene.frame_start = 0; scene.frame_end = 150; scene.frame_set(0)
scene.render.engine = 'BLENDER_EEVEE_NEXT'
scene.render.image_settings.color_mode = 'RGB'
scene.render.image_settings.compression = 90
scene.render.resolution_percentage = 50
scene.render.fps = 30
scene.render.dither_intensity = 0.0
scene.render.bake_margin = 2
scene.render.bake_bias = 0.0
scene.cycles.use_denoising = False
scene.cycles.samples = 10
scene.cycles.sampling_pattern = 'TABULATED_SOBOL'
scene.cycles.light_sampling_threshold = 0.0
scene.cycles.use_adaptive_sampling = False
scene.cycles.use_light_tree = False
scene.cycles.blur_glossy = 0.0
scene.cycles.volume_bounces = 1
scene.cycles.pixel_filter_type = 'GAUSSIAN'
scene.cycles.sample_clamp_indirect = 0.0
scene.view_settings.view_transform = 'Standard'
bpy.context.view_layer.update()
